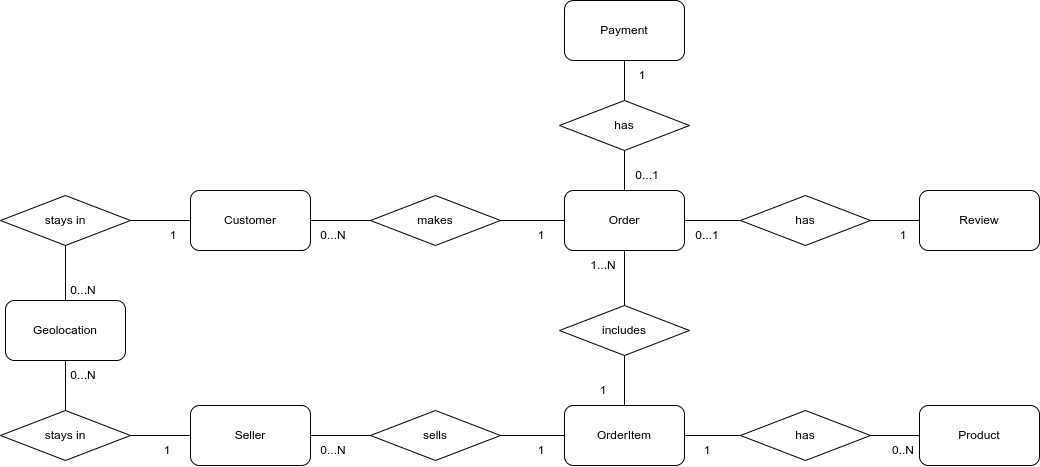

The diagram above was exported from draw.io. Its source (the exported page's mxGraphModel, read from the mxfile embedded in the PNG):
<mxGraphModel dx="2514" dy="2060" grid="1" gridSize="10" guides="1" tooltips="1" connect="1" arrows="1" fold="1" page="1" pageScale="1" pageWidth="827" pageHeight="1169" math="0" shadow="0">
  <root>
    <mxCell id="WIyWlLk6GJQsqaUBKTNV-0" />
    <mxCell id="WIyWlLk6GJQsqaUBKTNV-1" parent="WIyWlLk6GJQsqaUBKTNV-0" />
    <mxCell id="xAUuZc-71RJ4vJYuUek9-0" value="Payment" style="rounded=1;whiteSpace=wrap;html=1;" vertex="1" parent="WIyWlLk6GJQsqaUBKTNV-1">
      <mxGeometry x="414" y="-90" width="120" height="60" as="geometry" />
    </mxCell>
    <mxCell id="xAUuZc-71RJ4vJYuUek9-1" value="Order" style="rounded=1;whiteSpace=wrap;html=1;" vertex="1" parent="WIyWlLk6GJQsqaUBKTNV-1">
      <mxGeometry x="414" y="100" width="120" height="60" as="geometry" />
    </mxCell>
    <mxCell id="xAUuZc-71RJ4vJYuUek9-2" value="Customer" style="rounded=1;whiteSpace=wrap;html=1;" vertex="1" parent="WIyWlLk6GJQsqaUBKTNV-1">
      <mxGeometry x="40" y="100" width="120" height="60" as="geometry" />
    </mxCell>
    <mxCell id="xAUuZc-71RJ4vJYuUek9-3" value="Product" style="rounded=1;whiteSpace=wrap;html=1;" vertex="1" parent="WIyWlLk6GJQsqaUBKTNV-1">
      <mxGeometry x="769" y="315" width="120" height="60" as="geometry" />
    </mxCell>
    <mxCell id="xAUuZc-71RJ4vJYuUek9-4" value="OrderItem" style="rounded=1;whiteSpace=wrap;html=1;" vertex="1" parent="WIyWlLk6GJQsqaUBKTNV-1">
      <mxGeometry x="414" y="315" width="120" height="60" as="geometry" />
    </mxCell>
    <mxCell id="xAUuZc-71RJ4vJYuUek9-5" value="Seller" style="rounded=1;whiteSpace=wrap;html=1;" vertex="1" parent="WIyWlLk6GJQsqaUBKTNV-1">
      <mxGeometry x="40" y="315" width="120" height="60" as="geometry" />
    </mxCell>
    <mxCell id="xAUuZc-71RJ4vJYuUek9-6" value="Review" style="rounded=1;whiteSpace=wrap;html=1;" vertex="1" parent="WIyWlLk6GJQsqaUBKTNV-1">
      <mxGeometry x="769" y="100" width="120" height="60" as="geometry" />
    </mxCell>
    <mxCell id="xAUuZc-71RJ4vJYuUek9-8" value="" style="edgeStyle=orthogonalEdgeStyle;rounded=0;orthogonalLoop=1;jettySize=auto;html=1;endArrow=none;endFill=0;" edge="1" parent="WIyWlLk6GJQsqaUBKTNV-1" source="xAUuZc-71RJ4vJYuUek9-7" target="xAUuZc-71RJ4vJYuUek9-1">
      <mxGeometry relative="1" as="geometry" />
    </mxCell>
    <mxCell id="xAUuZc-71RJ4vJYuUek9-19" style="edgeStyle=orthogonalEdgeStyle;rounded=0;orthogonalLoop=1;jettySize=auto;html=1;entryX=0.5;entryY=0;entryDx=0;entryDy=0;endArrow=none;endFill=0;" edge="1" parent="WIyWlLk6GJQsqaUBKTNV-1" source="xAUuZc-71RJ4vJYuUek9-7" target="xAUuZc-71RJ4vJYuUek9-4">
      <mxGeometry relative="1" as="geometry" />
    </mxCell>
    <mxCell id="xAUuZc-71RJ4vJYuUek9-7" value="includes" style="rhombus;whiteSpace=wrap;html=1;" vertex="1" parent="WIyWlLk6GJQsqaUBKTNV-1">
      <mxGeometry x="409" y="215" width="130" height="50" as="geometry" />
    </mxCell>
    <mxCell id="xAUuZc-71RJ4vJYuUek9-11" style="edgeStyle=orthogonalEdgeStyle;rounded=0;orthogonalLoop=1;jettySize=auto;html=1;entryX=1;entryY=0.5;entryDx=0;entryDy=0;endArrow=none;endFill=0;" edge="1" parent="WIyWlLk6GJQsqaUBKTNV-1" source="xAUuZc-71RJ4vJYuUek9-10" target="xAUuZc-71RJ4vJYuUek9-1">
      <mxGeometry relative="1" as="geometry" />
    </mxCell>
    <mxCell id="xAUuZc-71RJ4vJYuUek9-12" style="edgeStyle=orthogonalEdgeStyle;rounded=0;orthogonalLoop=1;jettySize=auto;html=1;entryX=0;entryY=0.5;entryDx=0;entryDy=0;endArrow=none;endFill=0;" edge="1" parent="WIyWlLk6GJQsqaUBKTNV-1" source="xAUuZc-71RJ4vJYuUek9-10" target="xAUuZc-71RJ4vJYuUek9-6">
      <mxGeometry relative="1" as="geometry" />
    </mxCell>
    <mxCell id="xAUuZc-71RJ4vJYuUek9-10" value="has" style="rhombus;whiteSpace=wrap;html=1;" vertex="1" parent="WIyWlLk6GJQsqaUBKTNV-1">
      <mxGeometry x="590" y="105" width="130" height="50" as="geometry" />
    </mxCell>
    <mxCell id="xAUuZc-71RJ4vJYuUek9-14" style="edgeStyle=orthogonalEdgeStyle;rounded=0;orthogonalLoop=1;jettySize=auto;html=1;entryX=0.5;entryY=0;entryDx=0;entryDy=0;endArrow=none;endFill=0;" edge="1" parent="WIyWlLk6GJQsqaUBKTNV-1" source="xAUuZc-71RJ4vJYuUek9-13" target="xAUuZc-71RJ4vJYuUek9-1">
      <mxGeometry relative="1" as="geometry" />
    </mxCell>
    <mxCell id="xAUuZc-71RJ4vJYuUek9-15" style="edgeStyle=orthogonalEdgeStyle;rounded=0;orthogonalLoop=1;jettySize=auto;html=1;entryX=0.5;entryY=1;entryDx=0;entryDy=0;endArrow=none;endFill=0;" edge="1" parent="WIyWlLk6GJQsqaUBKTNV-1" source="xAUuZc-71RJ4vJYuUek9-13" target="xAUuZc-71RJ4vJYuUek9-0">
      <mxGeometry relative="1" as="geometry" />
    </mxCell>
    <mxCell id="xAUuZc-71RJ4vJYuUek9-13" value="has" style="rhombus;whiteSpace=wrap;html=1;" vertex="1" parent="WIyWlLk6GJQsqaUBKTNV-1">
      <mxGeometry x="409" y="10" width="130" height="50" as="geometry" />
    </mxCell>
    <mxCell id="xAUuZc-71RJ4vJYuUek9-17" style="edgeStyle=orthogonalEdgeStyle;rounded=0;orthogonalLoop=1;jettySize=auto;html=1;entryX=0;entryY=0.5;entryDx=0;entryDy=0;endArrow=none;endFill=0;" edge="1" parent="WIyWlLk6GJQsqaUBKTNV-1" source="xAUuZc-71RJ4vJYuUek9-16" target="xAUuZc-71RJ4vJYuUek9-1">
      <mxGeometry relative="1" as="geometry" />
    </mxCell>
    <mxCell id="xAUuZc-71RJ4vJYuUek9-18" style="edgeStyle=orthogonalEdgeStyle;rounded=0;orthogonalLoop=1;jettySize=auto;html=1;entryX=1;entryY=0.5;entryDx=0;entryDy=0;endArrow=none;endFill=0;" edge="1" parent="WIyWlLk6GJQsqaUBKTNV-1" source="xAUuZc-71RJ4vJYuUek9-16" target="xAUuZc-71RJ4vJYuUek9-2">
      <mxGeometry relative="1" as="geometry" />
    </mxCell>
    <mxCell id="xAUuZc-71RJ4vJYuUek9-16" value="makes" style="rhombus;whiteSpace=wrap;html=1;" vertex="1" parent="WIyWlLk6GJQsqaUBKTNV-1">
      <mxGeometry x="220" y="105" width="130" height="50" as="geometry" />
    </mxCell>
    <mxCell id="xAUuZc-71RJ4vJYuUek9-22" style="edgeStyle=orthogonalEdgeStyle;rounded=0;orthogonalLoop=1;jettySize=auto;html=1;entryX=0;entryY=0.5;entryDx=0;entryDy=0;endArrow=none;endFill=0;" edge="1" parent="WIyWlLk6GJQsqaUBKTNV-1" source="xAUuZc-71RJ4vJYuUek9-20" target="xAUuZc-71RJ4vJYuUek9-3">
      <mxGeometry relative="1" as="geometry" />
    </mxCell>
    <mxCell id="xAUuZc-71RJ4vJYuUek9-23" style="edgeStyle=orthogonalEdgeStyle;rounded=0;orthogonalLoop=1;jettySize=auto;html=1;entryX=1;entryY=0.5;entryDx=0;entryDy=0;endArrow=none;endFill=0;" edge="1" parent="WIyWlLk6GJQsqaUBKTNV-1" source="xAUuZc-71RJ4vJYuUek9-20" target="xAUuZc-71RJ4vJYuUek9-4">
      <mxGeometry relative="1" as="geometry" />
    </mxCell>
    <mxCell id="xAUuZc-71RJ4vJYuUek9-20" value="has" style="rhombus;whiteSpace=wrap;html=1;" vertex="1" parent="WIyWlLk6GJQsqaUBKTNV-1">
      <mxGeometry x="590" y="320" width="130" height="50" as="geometry" />
    </mxCell>
    <mxCell id="xAUuZc-71RJ4vJYuUek9-25" style="edgeStyle=orthogonalEdgeStyle;rounded=0;orthogonalLoop=1;jettySize=auto;html=1;entryX=0;entryY=0.5;entryDx=0;entryDy=0;endArrow=none;endFill=0;" edge="1" parent="WIyWlLk6GJQsqaUBKTNV-1" source="xAUuZc-71RJ4vJYuUek9-24" target="xAUuZc-71RJ4vJYuUek9-4">
      <mxGeometry relative="1" as="geometry" />
    </mxCell>
    <mxCell id="xAUuZc-71RJ4vJYuUek9-26" style="edgeStyle=orthogonalEdgeStyle;rounded=0;orthogonalLoop=1;jettySize=auto;html=1;entryX=1;entryY=0.5;entryDx=0;entryDy=0;endArrow=none;endFill=0;" edge="1" parent="WIyWlLk6GJQsqaUBKTNV-1" source="xAUuZc-71RJ4vJYuUek9-24" target="xAUuZc-71RJ4vJYuUek9-5">
      <mxGeometry relative="1" as="geometry" />
    </mxCell>
    <mxCell id="xAUuZc-71RJ4vJYuUek9-24" value="sells" style="rhombus;whiteSpace=wrap;html=1;" vertex="1" parent="WIyWlLk6GJQsqaUBKTNV-1">
      <mxGeometry x="220" y="320" width="130" height="50" as="geometry" />
    </mxCell>
    <mxCell id="xAUuZc-71RJ4vJYuUek9-27" value="0...1" style="text;html=1;align=center;verticalAlign=middle;whiteSpace=wrap;rounded=0;" vertex="1" parent="WIyWlLk6GJQsqaUBKTNV-1">
      <mxGeometry x="474" y="70" width="46" height="30" as="geometry" />
    </mxCell>
    <mxCell id="xAUuZc-71RJ4vJYuUek9-28" value="1" style="text;html=1;align=center;verticalAlign=middle;whiteSpace=wrap;rounded=0;" vertex="1" parent="WIyWlLk6GJQsqaUBKTNV-1">
      <mxGeometry x="474" y="-30" width="36" height="30" as="geometry" />
    </mxCell>
    <mxCell id="xAUuZc-71RJ4vJYuUek9-29" value="0...1" style="text;html=1;align=center;verticalAlign=middle;whiteSpace=wrap;rounded=0;" vertex="1" parent="WIyWlLk6GJQsqaUBKTNV-1">
      <mxGeometry x="534" y="130" width="46" height="30" as="geometry" />
    </mxCell>
    <mxCell id="xAUuZc-71RJ4vJYuUek9-30" value="1" style="text;html=1;align=center;verticalAlign=middle;whiteSpace=wrap;rounded=0;" vertex="1" parent="WIyWlLk6GJQsqaUBKTNV-1">
      <mxGeometry x="730" y="130" width="46" height="30" as="geometry" />
    </mxCell>
    <mxCell id="xAUuZc-71RJ4vJYuUek9-31" value="1" style="text;html=1;align=center;verticalAlign=middle;whiteSpace=wrap;rounded=0;" vertex="1" parent="WIyWlLk6GJQsqaUBKTNV-1">
      <mxGeometry x="368" y="130" width="46" height="30" as="geometry" />
    </mxCell>
    <mxCell id="xAUuZc-71RJ4vJYuUek9-32" value="0...N" style="text;html=1;align=center;verticalAlign=middle;whiteSpace=wrap;rounded=0;" vertex="1" parent="WIyWlLk6GJQsqaUBKTNV-1">
      <mxGeometry x="160" y="130" width="46" height="30" as="geometry" />
    </mxCell>
    <mxCell id="xAUuZc-71RJ4vJYuUek9-33" value="1...N" style="text;html=1;align=center;verticalAlign=middle;whiteSpace=wrap;rounded=0;" vertex="1" parent="WIyWlLk6GJQsqaUBKTNV-1">
      <mxGeometry x="430" y="160" width="46" height="30" as="geometry" />
    </mxCell>
    <mxCell id="xAUuZc-71RJ4vJYuUek9-35" value="1" style="text;html=1;align=center;verticalAlign=middle;whiteSpace=wrap;rounded=0;" vertex="1" parent="WIyWlLk6GJQsqaUBKTNV-1">
      <mxGeometry x="430" y="285" width="46" height="30" as="geometry" />
    </mxCell>
    <mxCell id="xAUuZc-71RJ4vJYuUek9-36" value="1" style="text;html=1;align=center;verticalAlign=middle;whiteSpace=wrap;rounded=0;" vertex="1" parent="WIyWlLk6GJQsqaUBKTNV-1">
      <mxGeometry x="368" y="345" width="46" height="30" as="geometry" />
    </mxCell>
    <mxCell id="xAUuZc-71RJ4vJYuUek9-37" value="0...N" style="text;html=1;align=center;verticalAlign=middle;whiteSpace=wrap;rounded=0;" vertex="1" parent="WIyWlLk6GJQsqaUBKTNV-1">
      <mxGeometry x="160" y="345" width="46" height="30" as="geometry" />
    </mxCell>
    <mxCell id="xAUuZc-71RJ4vJYuUek9-38" value="1" style="text;html=1;align=center;verticalAlign=middle;whiteSpace=wrap;rounded=0;" vertex="1" parent="WIyWlLk6GJQsqaUBKTNV-1">
      <mxGeometry x="534" y="345" width="46" height="30" as="geometry" />
    </mxCell>
    <mxCell id="xAUuZc-71RJ4vJYuUek9-39" value="0..N" style="text;html=1;align=center;verticalAlign=middle;whiteSpace=wrap;rounded=0;" vertex="1" parent="WIyWlLk6GJQsqaUBKTNV-1">
      <mxGeometry x="730" y="345" width="46" height="30" as="geometry" />
    </mxCell>
    <mxCell id="xAUuZc-71RJ4vJYuUek9-40" value="Geolocation" style="rounded=1;whiteSpace=wrap;html=1;" vertex="1" parent="WIyWlLk6GJQsqaUBKTNV-1">
      <mxGeometry x="-145" y="210" width="120" height="60" as="geometry" />
    </mxCell>
    <mxCell id="xAUuZc-71RJ4vJYuUek9-42" style="edgeStyle=orthogonalEdgeStyle;rounded=0;orthogonalLoop=1;jettySize=auto;html=1;entryX=0.5;entryY=0;entryDx=0;entryDy=0;endArrow=none;endFill=0;" edge="1" parent="WIyWlLk6GJQsqaUBKTNV-1" source="xAUuZc-71RJ4vJYuUek9-41" target="xAUuZc-71RJ4vJYuUek9-40">
      <mxGeometry relative="1" as="geometry" />
    </mxCell>
    <mxCell id="xAUuZc-71RJ4vJYuUek9-43" style="edgeStyle=orthogonalEdgeStyle;rounded=0;orthogonalLoop=1;jettySize=auto;html=1;entryX=0;entryY=0.5;entryDx=0;entryDy=0;endArrow=none;endFill=0;" edge="1" parent="WIyWlLk6GJQsqaUBKTNV-1" source="xAUuZc-71RJ4vJYuUek9-41" target="xAUuZc-71RJ4vJYuUek9-2">
      <mxGeometry relative="1" as="geometry" />
    </mxCell>
    <mxCell id="xAUuZc-71RJ4vJYuUek9-41" value="stays in" style="rhombus;whiteSpace=wrap;html=1;" vertex="1" parent="WIyWlLk6GJQsqaUBKTNV-1">
      <mxGeometry x="-150" y="105" width="130" height="50" as="geometry" />
    </mxCell>
    <mxCell id="xAUuZc-71RJ4vJYuUek9-45" style="edgeStyle=orthogonalEdgeStyle;rounded=0;orthogonalLoop=1;jettySize=auto;html=1;entryX=0;entryY=0.5;entryDx=0;entryDy=0;endArrow=none;endFill=0;" edge="1" parent="WIyWlLk6GJQsqaUBKTNV-1" source="xAUuZc-71RJ4vJYuUek9-44" target="xAUuZc-71RJ4vJYuUek9-5">
      <mxGeometry relative="1" as="geometry" />
    </mxCell>
    <mxCell id="xAUuZc-71RJ4vJYuUek9-46" style="edgeStyle=orthogonalEdgeStyle;rounded=0;orthogonalLoop=1;jettySize=auto;html=1;entryX=0.5;entryY=1;entryDx=0;entryDy=0;endArrow=none;endFill=0;" edge="1" parent="WIyWlLk6GJQsqaUBKTNV-1" source="xAUuZc-71RJ4vJYuUek9-44" target="xAUuZc-71RJ4vJYuUek9-40">
      <mxGeometry relative="1" as="geometry" />
    </mxCell>
    <mxCell id="xAUuZc-71RJ4vJYuUek9-44" value="stays in" style="rhombus;whiteSpace=wrap;html=1;" vertex="1" parent="WIyWlLk6GJQsqaUBKTNV-1">
      <mxGeometry x="-150" y="320" width="130" height="50" as="geometry" />
    </mxCell>
    <mxCell id="xAUuZc-71RJ4vJYuUek9-47" value="1" style="text;html=1;align=center;verticalAlign=middle;whiteSpace=wrap;rounded=0;" vertex="1" parent="WIyWlLk6GJQsqaUBKTNV-1">
      <mxGeometry x="-6" y="345" width="46" height="30" as="geometry" />
    </mxCell>
    <mxCell id="xAUuZc-71RJ4vJYuUek9-48" value="0...N" style="text;html=1;align=center;verticalAlign=middle;whiteSpace=wrap;rounded=0;" vertex="1" parent="WIyWlLk6GJQsqaUBKTNV-1">
      <mxGeometry x="-90" y="270" width="46" height="30" as="geometry" />
    </mxCell>
    <mxCell id="xAUuZc-71RJ4vJYuUek9-49" value="0...N" style="text;html=1;align=center;verticalAlign=middle;whiteSpace=wrap;rounded=0;" vertex="1" parent="WIyWlLk6GJQsqaUBKTNV-1">
      <mxGeometry x="-90" y="185" width="46" height="30" as="geometry" />
    </mxCell>
    <mxCell id="xAUuZc-71RJ4vJYuUek9-50" value="1" style="text;html=1;align=center;verticalAlign=middle;whiteSpace=wrap;rounded=0;" vertex="1" parent="WIyWlLk6GJQsqaUBKTNV-1">
      <mxGeometry y="130" width="46" height="30" as="geometry" />
    </mxCell>
  </root>
</mxGraphModel>